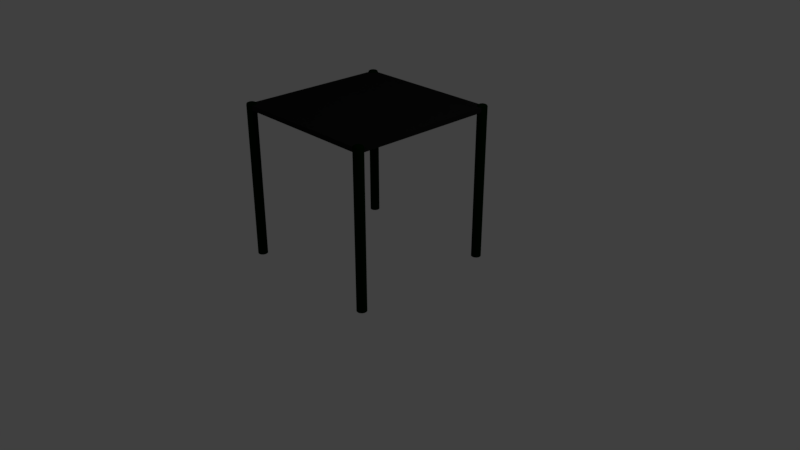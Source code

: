 # Source: playgroundSetPiece3.blend  (saved by Blender 2.79.0; exported with 4.5.12 LTS)
import bpy
from mathutils import Matrix  # noqa: F401  (used for matrix-valued properties, if any)

bpy.ops.wm.read_factory_settings(use_empty=True)
scene = bpy.context.scene
scene.name = 'Scene'

# ---- collections
col_collection_1 = bpy.data.collections.new('Collection 1'); scene.collection.children.link(col_collection_1)

# ---- materials (node trees are filled in below, after node groups)
mat_rubber = bpy.data.materials.new('rubber')
mat_rubber.alpha_threshold = 0.0
mat_rubber.use_transparent_shadow = False
mat_rubber.diffuse_color = (0.01103, 0.01103, 0.01103, 1.0)
mat_rubber.roughness = 0.5
mat_rubber.specular_intensity = 0.0
mat_rubber.line_color = (0.0, 0.0, 0.0, 1.0)
mat_metal = bpy.data.materials.new('metal')
mat_metal.alpha_threshold = 0.0
mat_metal.use_transparent_shadow = False
mat_metal.diffuse_color = (0.0, 0.01103, 0.0002026, 1.0)
mat_metal.roughness = 0.5
mat_plastic = bpy.data.materials.new('plastic')
mat_plastic.alpha_threshold = 0.0
mat_plastic.use_transparent_shadow = False
mat_plastic.diffuse_color = (0.0, 0.07641, 2.71e-05, 1.0)
mat_plastic.roughness = 0.5

# ---- material node trees

# ---- world
world_world = bpy.data.worlds.new('World'); scene.world = world_world
world_world.color = (0.05088, 0.05088, 0.05088)
world_world.use_sun_shadow = False
world_world.sun_shadow_jitter_overblur = 0.0
world_world.cycles.sampling_method = 'MANUAL'

# ---- cameras
cam_camera = bpy.data.cameras.new('Camera')
cam_camera.clip_end = 100.0
cam_camera.lens = 35.0
cam_camera.sensor_width = 32.0
cam_camera.sensor_height = 18.0
cam_camera.ortho_scale = 7.314
cam_camera.dof.focus_distance = 0.0
cam_camera.dof.aperture_fstop = 128.0

# ---- lights
light_lamp = bpy.data.lights.new('Lamp', 'POINT')
light_lamp.transmission_factor = 0.0
light_lamp.cutoff_distance = 30.0
light_lamp.energy = 100.0
light_lamp.shadow_buffer_clip_start = 1.001
light_lamp.shadow_soft_size = 0.1
light_lamp.shadow_maximum_resolution = 0.006
light_lamp.use_absolute_resolution = True

# ---- meshes
me_cube = bpy.data.meshes.new('Cube')
me_cube.from_pydata([(0.9675, -0.905, 0.0), (0.9675, -0.905, 2.0), (0.9837, -0.9071, 0.0), (0.9837, -0.9071, 2.0), (0.9987, -0.9134, 0.0), (0.9987, -0.9134, 2.0), (1.012, -0.9233, 0.0), (1.012, -0.9233, 2.0), (1.022, -0.9362, 0.0), (1.022, -0.9362, 2.0), (1.028, -0.9513, 0.0), (1.028, -0.9513, 2.0), (1.03, -0.9675, 0.0), (1.03, -0.9675, 2.0), (1.028, -0.9837, 0.0), (1.028, -0.9837, 2.0), (1.022, -0.9987, 0.0), (1.022, -0.9987, 2.0), (1.012, -1.012, 0.0), (1.012, -1.012, 2.0), (0.9987, -1.022, 0.0), (0.9987, -1.022, 2.0), (0.9837, -1.028, 0.0), (0.9837, -1.028, 2.0), (0.9675, -1.03, 0.0), (0.9675, -1.03, 2.0), (0.9513, -1.028, 0.0), (0.9513, -1.028, 2.0), (0.9362, -1.022, 0.0), (0.9362, -1.022, 2.0), (0.9233, -1.012, 0.0), (0.9233, -1.012, 2.0), (0.9134, -0.9987, 0.0), (0.9134, -0.9987, 2.0), (0.9071, -0.9837, 0.0), (0.9071, -0.9837, 2.0), (0.905, -0.9675, 0.0), (0.905, -0.9675, 2.0), (0.9071, -0.9513, 0.0), (0.9071, -0.9513, 2.0), (0.9134, -0.9362, 0.0), (0.9134, -0.9362, 2.0), (0.9233, -0.9233, 0.0), (0.9233, -0.9233, 2.0), (0.9362, -0.9134, 0.0), (0.9362, -0.9134, 2.0), (0.9513, -0.9071, 0.0), (0.9513, -0.9071, 2.0), (0.9675, 1.03, 0.0), (0.9675, 1.03, 2.0), (0.9837, 1.028, 0.0), (0.9837, 1.028, 2.0), (0.9987, 1.022, 0.0), (0.9987, 1.022, 2.0), (1.012, 1.012, 0.0), (1.012, 1.012, 2.0), (1.022, 0.9987, 0.0), (1.022, 0.9987, 2.0), (1.028, 0.9837, 0.0), (1.028, 0.9837, 2.0), (1.03, 0.9675, 0.0), (1.03, 0.9675, 2.0), (1.028, 0.9513, 0.0), (1.028, 0.9513, 2.0), (1.022, 0.9362, 0.0), (1.022, 0.9362, 2.0), (1.012, 0.9233, 0.0), (1.012, 0.9233, 2.0), (0.9987, 0.9134, 0.0), (0.9987, 0.9134, 2.0), (0.9837, 0.9071, 0.0), (0.9837, 0.9071, 2.0), (0.9675, 0.905, 0.0), (0.9675, 0.905, 2.0), (0.9513, 0.9071, 0.0), (0.9513, 0.9071, 2.0), (0.9362, 0.9134, 0.0), (0.9362, 0.9134, 2.0), (0.9233, 0.9233, 0.0), (0.9233, 0.9233, 2.0), (0.9134, 0.9362, 0.0), (0.9134, 0.9362, 2.0), (0.9071, 0.9513, 0.0), (0.9071, 0.9513, 2.0), (0.905, 0.9675, 0.0), (0.905, 0.9675, 2.0), (0.9071, 0.9837, 0.0), (0.9071, 0.9837, 2.0), (0.9134, 0.9987, 0.0), (0.9134, 0.9987, 2.0), (0.9233, 1.012, 0.0), (0.9233, 1.012, 2.0), (0.9362, 1.022, 0.0), (0.9362, 1.022, 2.0), (0.9513, 1.028, 0.0), (0.9513, 1.028, 2.0), (-0.9675, -0.905, 0.0), (-0.9675, -0.905, 2.0), (-0.9513, -0.9071, 0.0), (-0.9513, -0.9071, 2.0), (-0.9362, -0.9134, 0.0), (-0.9362, -0.9134, 2.0), (-0.9233, -0.9233, 0.0), (-0.9233, -0.9233, 2.0), (-0.9134, -0.9362, 0.0), (-0.9134, -0.9362, 2.0), (-0.9071, -0.9513, 0.0), (-0.9071, -0.9513, 2.0), (-0.905, -0.9675, 0.0), (-0.905, -0.9675, 2.0), (-0.9071, -0.9837, 0.0), (-0.9071, -0.9837, 2.0), (-0.9134, -0.9987, 0.0), (-0.9134, -0.9987, 2.0), (-0.9233, -1.012, 0.0), (-0.9233, -1.012, 2.0), (-0.9362, -1.022, 0.0), (-0.9362, -1.022, 2.0), (-0.9513, -1.028, 0.0), (-0.9513, -1.028, 2.0), (-0.9675, -1.03, 0.0), (-0.9675, -1.03, 2.0), (-0.9837, -1.028, 0.0), (-0.9837, -1.028, 2.0), (-0.9987, -1.022, 0.0), (-0.9987, -1.022, 2.0), (-1.012, -1.012, 0.0), (-1.012, -1.012, 2.0), (-1.022, -0.9987, 0.0), (-1.022, -0.9987, 2.0), (-1.028, -0.9837, 0.0), (-1.028, -0.9837, 2.0), (-1.03, -0.9675, 0.0), (-1.03, -0.9675, 2.0), (-1.028, -0.9513, 0.0), (-1.028, -0.9513, 2.0), (-1.022, -0.9362, 0.0), (-1.022, -0.9362, 2.0), (-1.012, -0.9233, 0.0), (-1.012, -0.9233, 2.0), (-0.9987, -0.9134, 0.0), (-0.9987, -0.9134, 2.0), (-0.9837, -0.9071, 0.0), (-0.9837, -0.9071, 2.0), (-0.9675, 1.03, 0.0), (-0.9675, 1.03, 2.0), (-0.9513, 1.028, 0.0), (-0.9513, 1.028, 2.0), (-0.9362, 1.022, 0.0), (-0.9362, 1.022, 2.0), (-0.9233, 1.012, 0.0), (-0.9233, 1.012, 2.0), (-0.9134, 0.9987, 0.0), (-0.9134, 0.9987, 2.0), (-0.9071, 0.9837, 0.0), (-0.9071, 0.9837, 2.0), (-0.905, 0.9675, 0.0), (-0.905, 0.9675, 2.0), (-0.9071, 0.9513, 0.0), (-0.9071, 0.9513, 2.0), (-0.9134, 0.9362, 0.0), (-0.9134, 0.9362, 2.0), (-0.9233, 0.9233, 0.0), (-0.9233, 0.9233, 2.0), (-0.9362, 0.9134, 0.0), (-0.9362, 0.9134, 2.0), (-0.9513, 0.9071, 0.0), (-0.9513, 0.9071, 2.0), (-0.9675, 0.905, 0.0), (-0.9675, 0.905, 2.0), (-0.9837, 0.9071, 0.0), (-0.9837, 0.9071, 2.0), (-0.9987, 0.9134, 0.0), (-0.9987, 0.9134, 2.0), (-1.012, 0.9233, 0.0), (-1.012, 0.9233, 2.0), (-1.022, 0.9362, 0.0), (-1.022, 0.9362, 2.0), (-1.028, 0.9513, 0.0), (-1.028, 0.9513, 2.0), (-1.03, 0.9675, 0.0), (-1.03, 0.9675, 2.0), (-1.028, 0.9837, 0.0), (-1.028, 0.9837, 2.0), (-1.022, 0.9987, 0.0), (-1.022, 0.9987, 2.0), (-1.012, 1.012, 0.0), (-1.012, 1.012, 2.0), (-0.9987, 1.022, 0.0), (-0.9987, 1.022, 2.0), (-0.9837, 1.028, 0.0), (-0.9837, 1.028, 2.0), (1.0, 1.0, 2.0), (1.0, -1.0, 2.0), (-1.0, -1.0, 2.0), (-1.0, 1.0, 2.0), (0.975, 0.975, 1.938), (0.975, -0.975, 1.938), (-0.975, -0.975, 1.938), (-0.975, 0.975, 1.938), (1.0, 1.0, 1.938), (-1.0, 1.0, 1.938), (-1.0, -1.0, 1.938), (1.0, -1.0, 1.938), (0.975, 0.975, 1.987), (-0.975, 0.975, 1.987), (-0.975, -0.975, 1.987), (0.975, -0.975, 1.987), (0.9675, -0.9097, 2.013), (0.9825, -0.9117, 2.013), (0.9964, -0.9174, 2.013), (1.008, -0.9266, 2.013), (1.018, -0.9386, 2.013), (1.023, -0.9525, 2.013), (1.025, -0.9675, 2.013), (1.023, -0.9825, 2.013), (1.018, -0.9964, 2.013), (1.008, -1.008, 2.013), (0.9964, -1.018, 2.013), (0.9825, -1.023, 2.013), (0.9675, -1.025, 2.013), (0.9525, -1.023, 2.013), (0.9386, -1.018, 2.013), (0.9266, -1.008, 2.013), (0.9174, -0.9964, 2.013), (0.9117, -0.9825, 2.013), (0.9097, -0.9675, 2.013), (0.9117, -0.9525, 2.013), (0.9174, -0.9386, 2.013), (0.9266, -0.9266, 2.013), (0.9386, -0.9174, 2.013), (0.9525, -0.9117, 2.013), (0.9675, 1.025, 2.013), (0.9825, 1.023, 2.013), (0.9964, 1.018, 2.013), (1.008, 1.008, 2.013), (1.018, 0.9964, 2.013), (1.023, 0.9825, 2.013), (1.025, 0.9675, 2.013), (1.023, 0.9525, 2.013), (1.018, 0.9386, 2.013), (1.008, 0.9266, 2.013), (0.9964, 0.9174, 2.013), (0.9825, 0.9117, 2.013), (0.9675, 0.9097, 2.013), (0.9525, 0.9117, 2.013), (0.9386, 0.9174, 2.013), (0.9266, 0.9266, 2.013), (0.9174, 0.9386, 2.013), (0.9117, 0.9525, 2.013), (0.9097, 0.9675, 2.013), (0.9117, 0.9825, 2.013), (0.9174, 0.9964, 2.013), (0.9266, 1.008, 2.013), (0.9386, 1.018, 2.013), (0.9525, 1.023, 2.013), (-0.9675, -0.9097, 2.013), (-0.9525, -0.9117, 2.013), (-0.9386, -0.9174, 2.013), (-0.9266, -0.9266, 2.013), (-0.9174, -0.9386, 2.013), (-0.9117, -0.9525, 2.013), (-0.9097, -0.9675, 2.013), (-0.9117, -0.9825, 2.013), (-0.9174, -0.9964, 2.013), (-0.9266, -1.008, 2.013), (-0.9386, -1.018, 2.013), (-0.9525, -1.023, 2.013), (-0.9675, -1.025, 2.013), (-0.9825, -1.023, 2.013), (-0.9964, -1.018, 2.013), (-1.008, -1.008, 2.013), (-1.018, -0.9964, 2.013), (-1.023, -0.9825, 2.013), (-1.025, -0.9675, 2.013), (-1.023, -0.9525, 2.013), (-1.018, -0.9386, 2.013), (-1.008, -0.9266, 2.013), (-0.9964, -0.9174, 2.013), (-0.9825, -0.9117, 2.013), (-0.9675, 1.025, 2.013), (-0.9525, 1.023, 2.013), (-0.9386, 1.018, 2.013), (-0.9266, 1.008, 2.013), (-0.9174, 0.9964, 2.013), (-0.9117, 0.9825, 2.013), (-0.9097, 0.9675, 2.013), (-0.9117, 0.9525, 2.013), (-0.9174, 0.9386, 2.013), (-0.9266, 0.9266, 2.013), (-0.9386, 0.9174, 2.013), (-0.9525, 0.9117, 2.013), (-0.9675, 0.9097, 2.013), (-0.9825, 0.9117, 2.013), (-0.9964, 0.9174, 2.013), (-1.008, 0.9266, 2.013), (-1.018, 0.9386, 2.013), (-1.023, 0.9525, 2.013), (-1.025, 0.9675, 2.013), (-1.023, 0.9825, 2.013), (-1.018, 0.9964, 2.013), (-1.008, 1.008, 2.013), (-0.9964, 1.018, 2.013), (-0.9825, 1.023, 2.013), (0.9675, -0.9241, 2.021), (0.9787, -0.9256, 2.021), (0.9892, -0.9299, 2.021), (0.9982, -0.9368, 2.021), (1.005, -0.9458, 2.021), (1.009, -0.9563, 2.021), (1.011, -0.9675, 2.021), (1.009, -0.9787, 2.021), (1.005, -0.9892, 2.021), (0.9982, -0.9982, 2.021), (0.9892, -1.005, 2.021), (0.9787, -1.009, 2.021), (0.9675, -1.011, 2.021), (0.9563, -1.009, 2.021), (0.9458, -1.005, 2.021), (0.9368, -0.9982, 2.021), (0.9299, -0.9892, 2.021), (0.9256, -0.9787, 2.021), (0.9241, -0.9675, 2.021), (0.9256, -0.9563, 2.021), (0.9299, -0.9458, 2.021), (0.9368, -0.9368, 2.021), (0.9458, -0.9299, 2.021), (0.9563, -0.9256, 2.021), (0.9675, 1.011, 2.021), (0.9787, 1.009, 2.021), (0.9892, 1.005, 2.021), (0.9982, 0.9982, 2.021), (1.005, 0.9892, 2.021), (1.009, 0.9787, 2.021), (1.011, 0.9675, 2.021), (1.009, 0.9563, 2.021), (1.005, 0.9458, 2.021), (0.9982, 0.9368, 2.021), (0.9892, 0.9299, 2.021), (0.9787, 0.9256, 2.021), (0.9675, 0.9241, 2.021), (0.9563, 0.9256, 2.021), (0.9458, 0.9299, 2.021), (0.9368, 0.9368, 2.021), (0.9299, 0.9458, 2.021), (0.9256, 0.9563, 2.021), (0.9241, 0.9675, 2.021), (0.9256, 0.9787, 2.021), (0.9299, 0.9892, 2.021), (0.9368, 0.9982, 2.021), (0.9458, 1.005, 2.021), (0.9563, 1.009, 2.021), (-0.9675, -0.9241, 2.021), (-0.9563, -0.9256, 2.021), (-0.9458, -0.9299, 2.021), (-0.9368, -0.9368, 2.021), (-0.9299, -0.9458, 2.021), (-0.9256, -0.9563, 2.021), (-0.9241, -0.9675, 2.021), (-0.9256, -0.9787, 2.021), (-0.9299, -0.9892, 2.021), (-0.9368, -0.9982, 2.021), (-0.9458, -1.005, 2.021), (-0.9563, -1.009, 2.021), (-0.9675, -1.011, 2.021), (-0.9787, -1.009, 2.021), (-0.9892, -1.005, 2.021), (-0.9982, -0.9982, 2.021), (-1.005, -0.9892, 2.021), (-1.009, -0.9787, 2.021), (-1.011, -0.9675, 2.021), (-1.009, -0.9563, 2.021), (-1.005, -0.9458, 2.021), (-0.9982, -0.9368, 2.021), (-0.9892, -0.9299, 2.021), (-0.9787, -0.9256, 2.021), (-0.9675, 1.011, 2.021), (-0.9563, 1.009, 2.021), (-0.9458, 1.005, 2.021), (-0.9368, 0.9982, 2.021), (-0.9299, 0.9892, 2.021), (-0.9256, 0.9787, 2.021), (-0.9241, 0.9675, 2.021), (-0.9256, 0.9563, 2.021), (-0.9299, 0.9458, 2.021), (-0.9368, 0.9368, 2.021), (-0.9458, 0.9299, 2.021), (-0.9563, 0.9256, 2.021), (-0.9675, 0.9241, 2.021), (-0.9787, 0.9256, 2.021), (-0.9892, 0.9299, 2.021), (-0.9982, 0.9368, 2.021), (-1.005, 0.9458, 2.021), (-1.009, 0.9563, 2.021), (-1.011, 0.9675, 2.021), (-1.009, 0.9787, 2.021), (-1.005, 0.9892, 2.021), (-0.9982, 0.9982, 2.021), (-0.9892, 1.005, 2.021), (-0.9787, 1.009, 2.021), (0.9675, -0.9458, 2.026), (0.9731, -0.9466, 2.026), (0.9783, -0.9487, 2.026), (0.9828, -0.9522, 2.026), (0.9863, -0.9567, 2.026), (0.9884, -0.9619, 2.026), (0.9892, -0.9675, 2.026), (0.9884, -0.9731, 2.026), (0.9863, -0.9783, 2.026), (0.9828, -0.9828, 2.026), (0.9783, -0.9863, 2.026), (0.9731, -0.9884, 2.026), (0.9675, -0.9892, 2.026), (0.9619, -0.9884, 2.026), (0.9567, -0.9863, 2.026), (0.9522, -0.9828, 2.026), (0.9487, -0.9783, 2.026), (0.9466, -0.9731, 2.026), (0.9458, -0.9675, 2.026), (0.9466, -0.9619, 2.026), (0.9487, -0.9567, 2.026), (0.9522, -0.9522, 2.026), (0.9567, -0.9487, 2.026), (0.9619, -0.9466, 2.026), (0.9675, 0.9892, 2.026), (0.9731, 0.9884, 2.026), (0.9783, 0.9863, 2.026), (0.9828, 0.9828, 2.026), (0.9863, 0.9783, 2.026), (0.9884, 0.9731, 2.026), (0.9892, 0.9675, 2.026), (0.9884, 0.9619, 2.026), (0.9863, 0.9567, 2.026), (0.9828, 0.9522, 2.026), (0.9783, 0.9487, 2.026), (0.9731, 0.9466, 2.026), (0.9675, 0.9458, 2.026), (0.9619, 0.9466, 2.026), (0.9567, 0.9487, 2.026), (0.9522, 0.9522, 2.026), (0.9487, 0.9567, 2.026), (0.9466, 0.9619, 2.026), (0.9458, 0.9675, 2.026), (0.9466, 0.9731, 2.026), (0.9487, 0.9783, 2.026), (0.9522, 0.9828, 2.026), (0.9567, 0.9863, 2.026), (0.9619, 0.9884, 2.026), (-0.9675, -0.9458, 2.026), (-0.9619, -0.9466, 2.026), (-0.9567, -0.9487, 2.026), (-0.9522, -0.9522, 2.026), (-0.9487, -0.9567, 2.026), (-0.9466, -0.9619, 2.026), (-0.9458, -0.9675, 2.026), (-0.9466, -0.9731, 2.026), (-0.9487, -0.9783, 2.026), (-0.9522, -0.9828, 2.026), (-0.9567, -0.9863, 2.026), (-0.9619, -0.9884, 2.026), (-0.9675, -0.9892, 2.026), (-0.9731, -0.9884, 2.026), (-0.9783, -0.9863, 2.026), (-0.9828, -0.9828, 2.026), (-0.9863, -0.9783, 2.026), (-0.9884, -0.9731, 2.026), (-0.9892, -0.9675, 2.026), (-0.9884, -0.9619, 2.026), (-0.9863, -0.9567, 2.026), (-0.9828, -0.9522, 2.026), (-0.9783, -0.9487, 2.026), (-0.9731, -0.9466, 2.026), (-0.9675, 0.9892, 2.026), (-0.9619, 0.9884, 2.026), (-0.9567, 0.9863, 2.026), (-0.9522, 0.9828, 2.026), (-0.9487, 0.9783, 2.026), (-0.9466, 0.9731, 2.026), (-0.9458, 0.9675, 2.026), (-0.9466, 0.9619, 2.026), (-0.9487, 0.9567, 2.026), (-0.9522, 0.9522, 2.026), (-0.9567, 0.9487, 2.026), (-0.9619, 0.9466, 2.026), (-0.9675, 0.9458, 2.026), (-0.9731, 0.9466, 2.026), (-0.9783, 0.9487, 2.026), (-0.9828, 0.9522, 2.026), (-0.9863, 0.9567, 2.026), (-0.9884, 0.9619, 2.026), (-0.9892, 0.9675, 2.026), (-0.9884, 0.9731, 2.026), (-0.9863, 0.9783, 2.026), (-0.9828, 0.9828, 2.026), (-0.9783, 0.9863, 2.026), (-0.9731, 0.9884, 2.026)], [], [(0, 1, 3, 2), (2, 3, 5, 4), (4, 5, 7, 6), (6, 7, 9, 8), (8, 9, 11, 10), (10, 11, 13, 12), (12, 13, 15, 14), (14, 15, 17, 16), (16, 17, 19, 18), (18, 19, 21, 20), (20, 21, 23, 22), (22, 23, 25, 24), (24, 25, 27, 26), (26, 27, 29, 28), (28, 29, 31, 30), (30, 31, 33, 32), (32, 33, 35, 34), (34, 35, 37, 36), (36, 37, 39, 38), (38, 39, 41, 40), (40, 41, 43, 42), (42, 43, 45, 44), (44, 45, 47, 46), (46, 47, 1, 0), (48, 49, 51, 50), (50, 51, 53, 52), (52, 53, 55, 54), (54, 55, 57, 56), (56, 57, 59, 58), (58, 59, 61, 60), (60, 61, 63, 62), (62, 63, 65, 64), (64, 65, 67, 66), (66, 67, 69, 68), (68, 69, 71, 70), (70, 71, 73, 72), (72, 73, 75, 74), (74, 75, 77, 76), (76, 77, 79, 78), (78, 79, 81, 80), (80, 81, 83, 82), (82, 83, 85, 84), (84, 85, 87, 86), (86, 87, 89, 88), (88, 89, 91, 90), (90, 91, 93, 92), (92, 93, 95, 94), (94, 95, 49, 48), (96, 97, 99, 98), (98, 99, 101, 100), (100, 101, 103, 102), (102, 103, 105, 104), (104, 105, 107, 106), (106, 107, 109, 108), (108, 109, 111, 110), (110, 111, 113, 112), (112, 113, 115, 114), (114, 115, 117, 116), (116, 117, 119, 118), (118, 119, 121, 120), (120, 121, 123, 122), (122, 123, 125, 124), (124, 125, 127, 126), (126, 127, 129, 128), (128, 129, 131, 130), (130, 131, 133, 132), (132, 133, 135, 134), (134, 135, 137, 136), (136, 137, 139, 138), (138, 139, 141, 140), (140, 141, 143, 142), (142, 143, 97, 96), (144, 145, 147, 146), (146, 147, 149, 148), (148, 149, 151, 150), (150, 151, 153, 152), (152, 153, 155, 154), (154, 155, 157, 156), (156, 157, 159, 158), (158, 159, 161, 160), (160, 161, 163, 162), (162, 163, 165, 164), (164, 165, 167, 166), (166, 167, 169, 168), (168, 169, 171, 170), (170, 171, 173, 172), (172, 173, 175, 174), (174, 175, 177, 176), (176, 177, 179, 178), (178, 179, 181, 180), (180, 181, 183, 182), (182, 183, 185, 184), (184, 185, 187, 186), (186, 187, 189, 188), (188, 189, 191, 190), (190, 191, 145, 144), (192, 195, 194, 193), (200, 192, 193, 203), (203, 193, 194, 202), (202, 194, 195, 201), (192, 200, 201, 195), (197, 198, 206, 207), (196, 199, 201, 200), (199, 198, 202, 201), (198, 197, 203, 202), (197, 196, 200, 203), (205, 204, 207, 206), (199, 196, 204, 205), (196, 197, 207, 204), (198, 199, 205, 206), (87, 85, 250, 251), (17, 15, 215, 216), (139, 137, 276, 277), (69, 67, 241, 242), (257, 256, 352, 353), (283, 282, 378, 379), (230, 229, 325, 326), (232, 255, 351, 328), (157, 155, 285, 286), (35, 33, 224, 225), (105, 103, 259, 260), (175, 173, 294, 295), (53, 51, 233, 234), (123, 121, 268, 269), (145, 191, 303, 280), (71, 69, 242, 243), (141, 139, 277, 278), (19, 17, 216, 217), (89, 87, 251, 252), (159, 157, 286, 287), (37, 35, 225, 226), (107, 105, 260, 261), (177, 175, 295, 296), (3, 1, 208, 209), (55, 53, 234, 235), (125, 123, 269, 270), (73, 71, 243, 244), (143, 141, 278, 279), (21, 19, 217, 218), (91, 89, 252, 253), (161, 159, 287, 288), (39, 37, 226, 227), (109, 107, 261, 262), (179, 177, 296, 297), (57, 55, 235, 236), (127, 125, 270, 271), (5, 3, 209, 210), (75, 73, 244, 245), (97, 143, 279, 256), (23, 21, 218, 219), (93, 91, 253, 254), (163, 161, 288, 289), (41, 39, 227, 228), (111, 109, 262, 263), (181, 179, 297, 298), (147, 145, 280, 281), (59, 57, 236, 237), (129, 127, 271, 272), (7, 5, 210, 211), (77, 75, 245, 246), (25, 23, 219, 220), (95, 93, 254, 255), (165, 163, 289, 290), (43, 41, 228, 229), (113, 111, 263, 264), (183, 181, 298, 299), (61, 59, 237, 238), (131, 129, 272, 273), (9, 7, 211, 212), (79, 77, 246, 247), (149, 147, 281, 282), (27, 25, 220, 221), (49, 95, 255, 232), (167, 165, 290, 291), (45, 43, 229, 230), (115, 113, 264, 265), (185, 183, 299, 300), (63, 61, 238, 239), (133, 131, 273, 274), (11, 9, 212, 213), (99, 97, 256, 257), (81, 79, 247, 248), (151, 149, 282, 283), (29, 27, 221, 222), (169, 167, 291, 292), (47, 45, 230, 231), (117, 115, 265, 266), (187, 185, 300, 301), (65, 63, 239, 240), (135, 133, 274, 275), (13, 11, 213, 214), (83, 81, 248, 249), (153, 151, 283, 284), (31, 29, 222, 223), (101, 99, 257, 258), (171, 169, 292, 293), (1, 47, 231, 208), (119, 117, 266, 267), (189, 187, 301, 302), (67, 65, 240, 241), (137, 135, 275, 276), (15, 13, 214, 215), (85, 83, 249, 250), (155, 153, 284, 285), (51, 49, 232, 233), (33, 31, 223, 224), (103, 101, 258, 259), (173, 171, 293, 294), (121, 119, 267, 268), (191, 189, 302, 303), (318, 317, 413, 414), (344, 343, 439, 440), (370, 369, 465, 466), (396, 395, 491, 492), (231, 230, 326, 327), (284, 283, 379, 380), (258, 257, 353, 354), (208, 231, 327, 304), (285, 284, 380, 381), (259, 258, 354, 355), (233, 232, 328, 329), (286, 285, 381, 382), (260, 259, 355, 356), (234, 233, 329, 330), (287, 286, 382, 383), (261, 260, 356, 357), (235, 234, 330, 331), (209, 208, 304, 305), (288, 287, 383, 384), (262, 261, 357, 358), (236, 235, 331, 332), (210, 209, 305, 306), (289, 288, 384, 385), (263, 262, 358, 359), (237, 236, 332, 333), (211, 210, 306, 307), (290, 289, 385, 386), (264, 263, 359, 360), (238, 237, 333, 334), (212, 211, 307, 308), (291, 290, 386, 387), (265, 264, 360, 361), (239, 238, 334, 335), (213, 212, 308, 309), (292, 291, 387, 388), (266, 265, 361, 362), (240, 239, 335, 336), (214, 213, 309, 310), (293, 292, 388, 389), (267, 266, 362, 363), (241, 240, 336, 337), (215, 214, 310, 311), (294, 293, 389, 390), (268, 267, 363, 364), (242, 241, 337, 338), (216, 215, 311, 312), (295, 294, 390, 391), (269, 268, 364, 365), (243, 242, 338, 339), (217, 216, 312, 313), (296, 295, 391, 392), (270, 269, 365, 366), (244, 243, 339, 340), (218, 217, 313, 314), (297, 296, 392, 393), (271, 270, 366, 367), (245, 244, 340, 341), (219, 218, 314, 315), (298, 297, 393, 394), (272, 271, 367, 368), (246, 245, 341, 342), (220, 219, 315, 316), (299, 298, 394, 395), (273, 272, 368, 369), (247, 246, 342, 343), (221, 220, 316, 317), (300, 299, 395, 396), (274, 273, 369, 370), (248, 247, 343, 344), (222, 221, 317, 318), (301, 300, 396, 397), (275, 274, 370, 371), (249, 248, 344, 345), (223, 222, 318, 319), (302, 301, 397, 398), (276, 275, 371, 372), (250, 249, 345, 346), (224, 223, 319, 320), (303, 302, 398, 399), (277, 276, 372, 373), (251, 250, 346, 347), (225, 224, 320, 321), (280, 303, 399, 376), (278, 277, 373, 374), (252, 251, 347, 348), (226, 225, 321, 322), (279, 278, 374, 375), (253, 252, 348, 349), (227, 226, 322, 323), (256, 279, 375, 352), (254, 253, 349, 350), (228, 227, 323, 324), (281, 280, 376, 377), (255, 254, 350, 351), (229, 228, 324, 325), (282, 281, 377, 378), (401, 400, 423, 422, 421, 420, 419, 418, 417, 416, 415, 414, 413, 412, 411, 410, 409, 408, 407, 406, 405, 404, 403, 402), (425, 424, 447, 446, 445, 444, 443, 442, 441, 440, 439, 438, 437, 436, 435, 434, 433, 432, 431, 430, 429, 428, 427, 426), (449, 448, 471, 470, 469, 468, 467, 466, 465, 464, 463, 462, 461, 460, 459, 458, 457, 456, 455, 454, 453, 452, 451, 450), (473, 472, 495, 494, 493, 492, 491, 490, 489, 488, 487, 486, 485, 484, 483, 482, 481, 480, 479, 478, 477, 476, 475, 474), (397, 396, 492, 493), (371, 370, 466, 467), (345, 344, 440, 441), (319, 318, 414, 415), (398, 397, 493, 494), (372, 371, 467, 468), (346, 345, 441, 442), (320, 319, 415, 416), (399, 398, 494, 495), (373, 372, 468, 469), (347, 346, 442, 443), (321, 320, 416, 417), (376, 399, 495, 472), (374, 373, 469, 470), (348, 347, 443, 444), (322, 321, 417, 418), (375, 374, 470, 471), (349, 348, 444, 445), (323, 322, 418, 419), (352, 375, 471, 448), (350, 349, 445, 446), (324, 323, 419, 420), (377, 376, 472, 473), (351, 350, 446, 447), (325, 324, 420, 421), (378, 377, 473, 474), (328, 351, 447, 424), (326, 325, 421, 422), (379, 378, 474, 475), (353, 352, 448, 449), (327, 326, 422, 423), (380, 379, 475, 476), (354, 353, 449, 450), (304, 327, 423, 400), (381, 380, 476, 477), (355, 354, 450, 451), (329, 328, 424, 425), (382, 381, 477, 478), (356, 355, 451, 452), (330, 329, 425, 426), (383, 382, 478, 479), (357, 356, 452, 453), (331, 330, 426, 427), (305, 304, 400, 401), (384, 383, 479, 480), (358, 357, 453, 454), (332, 331, 427, 428), (306, 305, 401, 402), (385, 384, 480, 481), (359, 358, 454, 455), (333, 332, 428, 429), (307, 306, 402, 403), (386, 385, 481, 482), (360, 359, 455, 456), (334, 333, 429, 430), (308, 307, 403, 404), (387, 386, 482, 483), (361, 360, 456, 457), (335, 334, 430, 431), (309, 308, 404, 405), (388, 387, 483, 484), (362, 361, 457, 458), (336, 335, 431, 432), (310, 309, 405, 406), (389, 388, 484, 485), (363, 362, 458, 459), (337, 336, 432, 433), (311, 310, 406, 407), (390, 389, 485, 486), (364, 363, 459, 460), (338, 337, 433, 434), (312, 311, 407, 408), (391, 390, 486, 487), (365, 364, 460, 461), (339, 338, 434, 435), (313, 312, 408, 409), (392, 391, 487, 488), (366, 365, 461, 462), (340, 339, 435, 436), (314, 313, 409, 410), (393, 392, 488, 489), (367, 366, 462, 463), (341, 340, 436, 437), (315, 314, 410, 411), (394, 393, 489, 490), (368, 367, 463, 464), (342, 341, 437, 438), (316, 315, 411, 412), (395, 394, 490, 491), (369, 368, 464, 465), (343, 342, 438, 439), (317, 316, 412, 413)])
me_cube.polygons.foreach_set('use_smooth', [1, 1, 1, 1, 1, 1, 1, 1, 1, 1, 1, 1, 1, 1, 1, 1, 1, 1, 1, 1, 1, 1, 1, 1, 1, 1, 1, 1, 1, 1, 1, 1, 1, 1, 1, 1, 1, 1, 1, 1, 1, 1, 1, 1, 1, 1, 1, 1, 1, 1, 1, 1, 1, 1, 1, 1, 1, 1, 1, 1, 1, 1, 1, 1, 1, 1, 1, 1, 1, 1, 1, 1, 1, 1, 1, 1, 1, 1, 1, 1, 1, 1, 1, 1, 1, 1, 1, 1, 1, 1, 1, 1, 1, 1, 1, 1, 0, 0, 0, 0, 0, 0, 0, 0, 0, 0, 0, 0, 0, 0, 1, 1, 1, 1, 1, 1, 1, 1, 1, 1, 1, 1, 1, 1, 1, 1, 1, 1, 1, 1, 1, 1, 1, 1, 1, 1, 1, 1, 1, 1, 1, 1, 1, 1, 1, 1, 1, 1, 1, 1, 1, 1, 1, 1, 1, 1, 1, 1, 1, 1, 1, 1, 1, 1, 1, 1, 1, 1, 1, 1, 1, 1, 1, 1, 1, 1, 1, 1, 1, 1, 1, 1, 1, 1, 1, 1, 1, 1, 1, 1, 1, 1, 1, 1, 1, 1, 1, 1, 1, 1, 1, 1, 1, 1, 1, 1, 1, 1, 1, 1, 1, 1, 1, 1, 1, 1, 1, 1, 1, 1, 1, 1, 1, 1, 1, 1, 1, 1, 1, 1, 1, 1, 1, 1, 1, 1, 1, 1, 1, 1, 1, 1, 1, 1, 1, 1, 1, 1, 1, 1, 1, 1, 1, 1, 1, 1, 1, 1, 1, 1, 1, 1, 1, 1, 1, 1, 1, 1, 1, 1, 1, 1, 1, 1, 1, 1, 1, 1, 1, 1, 1, 1, 1, 1, 1, 1, 1, 1, 1, 1, 1, 1, 1, 1, 1, 1, 1, 1, 1, 1, 1, 1, 1, 1, 1, 1, 1, 1, 1, 1, 1, 1, 1, 1, 1, 1, 1, 1, 1, 1, 1, 1, 1, 1, 1, 1, 1, 1, 1, 1, 1, 1, 1, 1, 1, 1, 1, 1, 1, 1, 1, 1, 1, 1, 1, 1, 1, 1, 1, 1, 1, 1, 1, 1, 1, 1, 1, 1, 1, 1, 1, 1, 1, 1, 1, 1, 1, 1, 1, 1, 1, 1, 1, 1, 1, 1, 1, 1, 1, 1, 1, 1, 1, 1, 1, 1, 1, 1, 1, 1, 1, 1, 1, 1, 1, 1, 1, 1, 1, 1, 1, 1])
me_cube.polygons.foreach_set('material_index', [1, 1, 1, 1, 1, 1, 1, 1, 1, 1, 1, 1, 1, 1, 1, 1, 1, 1, 1, 1, 1, 1, 1, 1, 1, 1, 1, 1, 1, 1, 1, 1, 1, 1, 1, 1, 1, 1, 1, 1, 1, 1, 1, 1, 1, 1, 1, 1, 1, 1, 1, 1, 1, 1, 1, 1, 1, 1, 1, 1, 1, 1, 1, 1, 1, 1, 1, 1, 1, 1, 1, 1, 1, 1, 1, 1, 1, 1, 1, 1, 1, 1, 1, 1, 1, 1, 1, 1, 1, 1, 1, 1, 1, 1, 1, 1, 0, 0, 0, 0, 0, 0, 0, 0, 0, 0, 0, 0, 0, 0, 1, 1, 1, 1, 1, 1, 1, 1, 1, 1, 1, 1, 1, 1, 1, 1, 1, 1, 1, 1, 1, 1, 1, 1, 1, 1, 1, 1, 1, 1, 1, 1, 1, 1, 1, 1, 1, 1, 1, 1, 1, 1, 1, 1, 1, 1, 1, 1, 1, 1, 1, 1, 1, 1, 1, 1, 1, 1, 1, 1, 1, 1, 1, 1, 1, 1, 1, 1, 1, 1, 1, 1, 1, 1, 1, 1, 1, 1, 1, 1, 1, 1, 1, 1, 1, 1, 1, 1, 1, 1, 1, 1, 1, 1, 1, 1, 1, 1, 1, 1, 1, 1, 1, 1, 1, 1, 1, 1, 1, 1, 1, 1, 1, 1, 1, 1, 1, 1, 1, 1, 1, 1, 1, 1, 1, 1, 1, 1, 1, 1, 1, 1, 1, 1, 1, 1, 1, 1, 1, 1, 1, 1, 1, 1, 1, 1, 1, 1, 1, 1, 1, 1, 1, 1, 1, 1, 1, 1, 1, 1, 1, 1, 1, 1, 1, 1, 1, 1, 1, 1, 1, 1, 1, 1, 1, 1, 1, 1, 1, 1, 1, 1, 1, 1, 1, 1, 1, 1, 1, 1, 1, 1, 1, 1, 1, 1, 1, 1, 1, 1, 1, 1, 1, 1, 1, 1, 1, 1, 1, 1, 1, 1, 1, 1, 1, 1, 1, 1, 1, 1, 1, 1, 1, 1, 1, 1, 1, 1, 1, 1, 1, 1, 1, 1, 1, 1, 1, 1, 1, 1, 1, 1, 1, 1, 1, 1, 1, 1, 1, 1, 1, 1, 1, 1, 1, 1, 1, 1, 1, 1, 1, 1, 1, 1, 1, 1, 1, 1, 1, 1, 1, 1, 1, 1, 1, 1, 1, 1, 1, 1, 1, 1, 1, 1, 1, 1, 1, 1, 1, 1, 1, 1])
_uv = me_cube.uv_layers.new(name='UVMap')
_uv.uv.foreach_set('vector', [0.4989, -2.631, 4.499, -2.631, 4.499, -2.615, 0.4989, -2.615, 0.4989, -2.615, 4.499, -2.615, 4.499, -2.599, 0.4989, -2.599, 0.4989, -2.687, 4.499, -2.687, 4.499, -2.671, 0.4989, -2.671, 0.4989, -2.671, 4.499, -2.671, 4.499, -2.658, 0.499, -2.658, -3.501, -3.192, 0.4993, -3.192, 0.4995, -3.178, -3.5, -3.178, -3.5, -3.178, 0.4995, -3.178, 0.4995, -3.162, -3.5, -3.162, -3.5, -3.162, 0.4995, -3.162, 0.4995, -3.146, -3.5, -3.146, -3.5, -3.146, 0.4995, -3.146, 0.4994, -3.13, -3.5, -3.13, -3.5, -3.13, 0.4994, -3.13, 0.4993, -3.116, -3.501, -3.116, 0.4989, -2.687, -3.5, -2.687, -3.5, -2.7, 0.4986, -2.7, 0.4986, -2.7, -3.5, -2.7, -3.501, -2.715, 0.4984, -2.715, 0.4984, -2.715, -3.501, -2.715, -3.501, -2.731, 0.4983, -2.731, 0.4983, -2.731, -3.501, -2.731, -3.501, -2.747, 0.4984, -2.747, 0.4984, -2.747, -3.501, -2.747, -3.5, -2.762, 0.4986, -2.762, 0.4986, -2.762, -3.5, -2.762, -3.5, -2.775, 0.4989, -2.775, -3.501, -2.599, 0.4993, -2.599, 0.4995, -2.587, -3.5, -2.587, -3.5, -2.587, 0.4995, -2.587, 0.4997, -2.573, -3.5, -2.573, -3.5, -2.573, 0.4997, -2.573, 0.4997, -2.557, -3.5, -2.557, -3.5, -2.557, 0.4997, -2.557, 0.4997, -2.541, -3.5, -2.541, -3.5, -2.541, 0.4997, -2.541, 0.4997, -2.525, -3.5, -2.525, -3.5, -2.525, 0.4997, -2.525, 0.4995, -2.511, -3.5, -2.511, -3.5, -2.511, 0.4995, -2.511, 0.4993, -2.499, -3.501, -2.499, 0.4992, -2.657, 4.499, -2.657, 4.499, -2.645, 0.499, -2.645, 0.499, -2.645, 4.499, -2.645, 4.499, -2.631, 0.4989, -2.631, -3.501, -2.925, 0.4996, -2.925, 0.4996, -2.909, -3.501, -2.909, -3.501, -2.909, 0.4996, -2.909, 0.4996, -2.893, -3.501, -2.893, -3.501, -2.893, 0.4996, -2.893, 0.4997, -2.877, -3.501, -2.877, -3.501, -2.877, 0.4997, -2.877, 0.4998, -2.864, -3.5, -2.864, -3.501, -3.116, 0.4993, -3.116, 0.4995, -3.102, -3.5, -3.102, -3.5, -3.102, 0.4995, -3.102, 0.4995, -3.086, -3.5, -3.086, -3.5, -3.086, 0.4995, -3.086, 0.4995, -3.069, -3.5, -3.069, -3.5, -3.069, 0.4995, -3.069, 0.4994, -3.054, -3.5, -3.054, -3.5, -3.054, 0.4994, -3.054, 0.4993, -3.04, -3.501, -3.04, 0.4989, -2.762, 4.498, -2.762, 4.498, -2.75, 0.4991, -2.75, 0.4986, -3.268, -3.5, -3.268, -3.501, -3.283, 0.4984, -3.283, 0.4984, -3.283, -3.501, -3.283, -3.501, -3.299, 0.4983, -3.299, 0.4983, -3.299, -3.501, -3.299, -3.501, -3.315, 0.4984, -3.315, 0.4984, -3.315, -3.501, -3.315, -3.5, -3.331, 0.4986, -3.331, 0.4986, -3.331, -3.5, -3.331, -3.5, -3.343, 0.4989, -3.343, -1.297, 2.291, 2.703, 2.291, 2.703, 2.303, -1.297, 2.303, -1.297, 2.303, 2.703, 2.303, 2.703, 2.317, -1.296, 2.317, -1.296, 2.317, 2.703, 2.317, 2.704, 2.333, -1.296, 2.333, -1.296, 2.333, 2.704, 2.333, 2.704, 2.349, -1.296, 2.349, -1.296, 2.349, 2.704, 2.349, 2.703, 2.365, -1.296, 2.365, -1.296, 2.365, 2.703, 2.365, 2.703, 2.379, -1.297, 2.379, -1.297, 2.379, 2.703, 2.379, 2.703, 2.39, -1.297, 2.39, -3.5, -2.952, 0.4999, -2.952, 0.4997, -2.94, -3.5, -2.94, -3.5, -2.94, 0.4997, -2.94, 0.4996, -2.925, -3.501, -2.925, -3.501, -3.013, 0.4996, -3.013, 0.4996, -2.997, -3.501, -2.997, -3.501, -2.997, 0.4996, -2.997, 0.4996, -2.981, -3.501, -2.981, -3.501, -2.981, 0.4996, -2.981, 0.4997, -2.965, -3.501, -2.965, -3.501, -2.965, 0.4997, -2.965, 0.4998, -2.952, -3.5, -2.952, -3.501, -3.481, 0.4993, -3.481, 0.4994, -3.467, -3.5, -3.467, -3.5, -3.467, 0.4994, -3.467, 0.4995, -3.451, -3.5, -3.451, -3.5, -3.451, 0.4995, -3.451, 0.4995, -3.435, -3.5, -3.435, -3.5, -3.435, 0.4995, -3.435, 0.4994, -3.419, -3.5, -3.419, -3.5, -3.495, 0.4995, -3.495, 0.4993, -3.481, -3.501, -3.481, 0.4989, -2.599, -3.5, -2.599, -3.5, -2.612, 0.4986, -2.612, 0.4986, -2.612, -3.5, -2.612, -3.501, -2.627, 0.4984, -2.627, 0.4984, -2.627, -3.501, -2.627, -3.501, -2.643, 0.4983, -2.643, 0.4983, -2.643, -3.501, -2.643, -3.501, -2.659, 0.4984, -2.659, 0.4984, -2.659, -3.501, -2.659, -3.5, -2.674, 0.4986, -2.674, 0.4986, -2.674, -3.5, -2.674, -3.5, -2.687, 0.4989, -2.687, -3.501, -2.499, 0.4993, -2.499, 0.4995, -2.488, -3.5, -2.488, -3.5, -2.488, 0.4995, -2.488, 0.4997, -2.474, -3.5, -2.474, -3.5, -2.474, 0.4997, -2.474, 0.4997, -2.458, -3.5, -2.458, -3.5, -2.458, 0.4997, -2.458, 0.4997, -2.441, -3.5, -2.441, -3.5, -2.441, 0.4997, -2.441, 0.4997, -2.426, -3.5, -2.426, -3.5, -2.426, 0.4997, -2.426, 0.4995, -2.412, -3.5, -2.412, -3.5, -2.412, 0.4995, -2.412, 0.4993, -2.4, -3.501, -2.4, -3.5, -3.04, 0.4999, -3.04, 0.4997, -3.028, -3.5, -3.028, -3.5, -3.028, 0.4997, -3.028, 0.4996, -3.013, -3.501, -3.013, -3.501, -2.837, 0.4996, -2.837, 0.4996, -2.821, -3.501, -2.821, -3.501, -2.821, 0.4996, -2.821, 0.4996, -2.805, -3.501, -2.805, -3.501, -2.805, 0.4996, -2.805, 0.4997, -2.789, -3.501, -2.789, -3.501, -2.789, 0.4997, -2.789, 0.4998, -2.775, -3.5, -2.775, -3.501, -3.268, 0.4993, -3.268, 0.4995, -3.254, -3.5, -3.254, -3.5, -3.254, 0.4995, -3.254, 0.4995, -3.238, -3.5, -3.238, -3.5, -3.238, 0.4995, -3.238, 0.4995, -3.222, -3.5, -3.222, -3.5, -3.222, 0.4995, -3.222, 0.4995, -3.206, -3.5, -3.206, -3.5, -3.206, 0.4995, -3.206, 0.4993, -3.192, -3.501, -3.192, -3.501, -3.419, 0.4983, -3.419, 0.4986, -3.406, -3.5, -3.406, -3.5, -3.406, 0.4986, -3.406, 0.4988, -3.391, -3.5, -3.391, -3.5, -3.391, 0.4988, -3.391, 0.4989, -3.375, -3.5, -3.375, -3.5, -3.375, 0.4989, -3.375, 0.4988, -3.359, -3.5, -3.359, -3.5, -3.359, 0.4988, -3.359, 0.4986, -3.343, -3.5, -3.343, 0.4991, -2.775, 4.498, -2.775, 4.498, -2.762, 0.4989, -2.762, -1.297, 2.39, 2.703, 2.39, 2.703, 2.402, -1.297, 2.402, -1.297, 2.402, 2.703, 2.402, 2.703, 2.416, -1.296, 2.416, -1.296, 2.416, 2.703, 2.416, 2.704, 2.432, -1.296, 2.432, -1.296, 2.432, 2.704, 2.432, 2.704, 2.448, -1.296, 2.448, -1.296, 2.448, 2.704, 2.448, 2.703, 2.464, -1.296, 2.464, -1.296, 2.464, 2.703, 2.464, 2.703, 2.478, -1.297, 2.478, -1.297, 2.478, 2.703, 2.478, 2.703, 2.49, -1.297, 2.49, -3.5, -2.864, 0.4999, -2.864, 0.4997, -2.851, -3.5, -2.851, -3.5, -2.851, 0.4997, -2.851, 0.4996, -2.837, -3.501, -2.837, 0.7035, 2.495, 2.704, 2.495, 2.704, 4.495, 0.7035, 4.495, 0.8729, 0.7111, 0.873, 0.6486, 2.859, 0.6486, 2.859, 0.7111, 2.873, 0.7111, 2.873, 0.7736, 0.8729, 0.7736, 0.8729, 0.7111, 0.8729, 0.6486, 0.873, 0.5861, 2.859, 0.5861, 2.859, 0.6486, 0.8732, 0.5861, 0.8729, 0.5236, 2.755, 0.5236, 2.756, 0.5861, 0.8729, 0.3236, 2.708, 0.3236, 2.708, 0.3736, 0.8731, 0.3736, 0.6785, 4.47, 0.6784, 2.52, 0.7034, 2.495, 0.7035, 4.495, 0.6784, 2.52, -1.272, 2.52, -1.297, 2.495, 0.7034, 2.495, -1.272, 2.52, -1.272, 4.47, -1.297, 4.495, -1.297, 2.495, -1.272, 4.47, 0.6785, 4.47, 0.7035, 4.495, -1.297, 4.495, 0.6534, -1.829, 0.6535, 0.1216, -1.297, 0.1216, -1.297, -1.829, 0.8729, 0.4736, 2.823, 0.4736, 2.823, 0.5236, 0.8729, 0.5236, 0.873, 0.3736, 2.809, 0.3736, 2.809, 0.4236, 0.8729, 0.4236, 0.873, 0.4236, 2.809, 0.4236, 2.809, 0.4736, 0.8729, 0.4736, 2.704, 2.349, 2.704, 2.333, 2.704, 2.333, 2.704, 2.349, 0.4994, -3.13, 0.4995, -3.146, 0.4995, -3.146, 0.4994, -3.13, 0.4995, -2.412, 0.4997, -2.426, 0.4997, -2.426, 0.4995, -2.412, 4.498, -2.75, 4.498, -2.762, 4.498, -2.762, 4.498, -2.75, 0.4996, -2.997, 0.4996, -3.013, 0.4996, -3.013, 0.4996, -2.997, 0.4997, -2.789, 0.4996, -2.805, 0.4996, -2.805, 0.4997, -2.789, 0.4993, -2.499, 0.4995, -2.511, 0.4995, -2.511, 0.4993, -2.499, 0.4996, -2.925, 0.4997, -2.94, 0.4997, -2.94, 0.4996, -2.925, 0.4995, -3.238, 0.4995, -3.254, 0.4995, -3.254, 0.4995, -3.238, 0.4997, -2.573, 0.4995, -2.587, 0.4995, -2.587, 0.4997, -2.573, 0.4998, -2.952, 0.4997, -2.965, 0.4997, -2.965, 0.4998, -2.952, 4.498, -2.762, 4.498, -2.775, 4.498, -2.775, 4.498, -2.762, 0.4996, -2.893, 0.4996, -2.909, 0.4996, -2.909, 0.4996, -2.893, -3.501, -2.659, -3.501, -2.643, -3.501, -2.643, -3.501, -2.659, 0.4996, -2.837, 0.4997, -2.851, 0.4997, -2.851, 0.4996, -2.837, -3.501, -3.283, -3.5, -3.268, -3.5, -3.268, -3.501, -3.283, 0.4993, -2.4, 0.4995, -2.412, 0.4995, -2.412, 0.4993, -2.4, 0.4993, -3.116, 0.4994, -3.13, 0.4994, -3.13, 0.4993, -3.116, 2.703, 2.365, 2.704, 2.349, 2.704, 2.349, 2.703, 2.365, 0.4995, -3.222, 0.4995, -3.238, 0.4995, -3.238, 0.4995, -3.222, 0.4997, -2.557, 0.4997, -2.573, 0.4997, -2.573, 0.4997, -2.557, 0.4994, -3.467, 0.4993, -3.481, 0.4993, -3.481, 0.4994, -3.467, 2.703, 2.402, 2.703, 2.39, 2.703, 2.39, 2.703, 2.402, 4.499, -2.615, 4.499, -2.631, 4.499, -2.631, 4.499, -2.615, 0.4997, -2.877, 0.4996, -2.893, 0.4996, -2.893, 0.4997, -2.877, -3.5, -2.674, -3.501, -2.659, -3.501, -2.659, -3.5, -2.674, -3.501, -3.299, -3.501, -3.283, -3.501, -3.283, -3.501, -3.299, 0.4997, -3.028, 0.4999, -3.04, 0.4999, -3.04, 0.4997, -3.028, -3.5, -2.7, -3.5, -2.687, -3.5, -2.687, -3.5, -2.7, 2.703, 2.379, 2.703, 2.365, 2.703, 2.365, 2.703, 2.379, 0.4995, -3.206, 0.4995, -3.222, 0.4995, -3.222, 0.4995, -3.206, 0.4997, -2.541, 0.4997, -2.557, 0.4997, -2.557, 0.4997, -2.541, 0.4995, -3.451, 0.4994, -3.467, 0.4994, -3.467, 0.4995, -3.451, 2.703, 2.416, 2.703, 2.402, 2.703, 2.402, 2.703, 2.416, 0.4998, -2.864, 0.4997, -2.877, 0.4997, -2.877, 0.4998, -2.864, -3.5, -2.687, -3.5, -2.674, -3.5, -2.674, -3.5, -2.687, 4.499, -2.599, 4.499, -2.615, 4.499, -2.615, 4.499, -2.599, -3.501, -3.315, -3.501, -3.299, -3.501, -3.299, -3.501, -3.315, 0.4996, -3.013, 0.4997, -3.028, 0.4997, -3.028, 0.4996, -3.013, -3.501, -2.715, -3.5, -2.7, -3.5, -2.7, -3.501, -2.715, 2.703, 2.39, 2.703, 2.379, 2.703, 2.379, 2.703, 2.39, 0.4993, -3.192, 0.4995, -3.206, 0.4995, -3.206, 0.4993, -3.192, 0.4997, -2.525, 0.4997, -2.541, 0.4997, -2.541, 0.4997, -2.525, 0.4995, -3.435, 0.4995, -3.451, 0.4995, -3.451, 0.4995, -3.435, 2.704, 2.432, 2.703, 2.416, 2.703, 2.416, 2.704, 2.432, 0.4996, -2.821, 0.4996, -2.837, 0.4996, -2.837, 0.4996, -2.821, 0.4995, -3.102, 0.4993, -3.116, 0.4993, -3.116, 0.4995, -3.102, 0.4995, -2.488, 0.4993, -2.499, 0.4993, -2.499, 0.4995, -2.488, 4.499, -2.671, 4.499, -2.687, 4.499, -2.687, 4.499, -2.671, -3.5, -3.331, -3.501, -3.315, -3.501, -3.315, -3.5, -3.331, -3.501, -2.731, -3.501, -2.715, -3.501, -2.715, -3.501, -2.731, 0.4997, -2.94, 0.4999, -2.952, 0.4999, -2.952, 0.4997, -2.94, 0.4986, -3.406, 0.4983, -3.419, 0.4983, -3.419, 0.4986, -3.406, 0.4995, -2.511, 0.4997, -2.525, 0.4997, -2.525, 0.4995, -2.511, 0.4994, -3.419, 0.4995, -3.435, 0.4995, -3.435, 0.4994, -3.419, 2.704, 2.448, 2.704, 2.432, 2.704, 2.432, 2.704, 2.448, 0.4995, -3.086, 0.4995, -3.102, 0.4995, -3.102, 0.4995, -3.086, 0.4997, -2.474, 0.4995, -2.488, 0.4995, -2.488, 0.4997, -2.474, 4.499, -2.658, 4.499, -2.671, 4.499, -2.671, 4.499, -2.658, -3.5, -3.343, -3.5, -3.331, -3.5, -3.331, -3.5, -3.343, 0.4996, -2.805, 0.4996, -2.821, 0.4996, -2.821, 0.4996, -2.805, -3.501, -2.747, -3.501, -2.731, -3.501, -2.731, -3.501, -2.747, 0.4996, -2.925, 0.4997, -2.94, 0.4997, -2.94, 0.4996, -2.925, 0.4988, -3.391, 0.4986, -3.406, 0.4986, -3.406, 0.4988, -3.391, 0.4993, -2.499, 0.4995, -2.511, 0.4995, -2.511, 0.4993, -2.499, 0.4993, -3.481, 0.4995, -3.495, 0.4995, -3.495, 0.4993, -3.481, 2.703, 2.464, 2.704, 2.448, 2.704, 2.448, 2.703, 2.464, 0.4995, -3.069, 0.4995, -3.086, 0.4995, -3.086, 0.4995, -3.069, 0.4997, -2.458, 0.4997, -2.474, 0.4997, -2.474, 0.4997, -2.458, 0.4995, -3.178, 0.4993, -3.192, 0.4993, -3.192, 0.4995, -3.178, 0.4996, -2.997, 0.4996, -3.013, 0.4996, -3.013, 0.4996, -2.997, 2.703, 2.303, 2.703, 2.291, 2.703, 2.291, 2.703, 2.303, 0.4997, -2.789, 0.4996, -2.805, 0.4996, -2.805, 0.4997, -2.789, -3.5, -2.762, -3.501, -2.747, -3.501, -2.747, -3.5, -2.762, 0.4989, -3.375, 0.4988, -3.391, 0.4988, -3.391, 0.4989, -3.375, 4.499, -2.645, 4.499, -2.657, 4.499, -2.657, 4.499, -2.645, -3.5, -2.612, -3.5, -2.599, -3.5, -2.599, -3.5, -2.612, 2.703, 2.478, 2.703, 2.464, 2.703, 2.464, 2.703, 2.478, 0.4994, -3.054, 0.4995, -3.069, 0.4995, -3.069, 0.4994, -3.054, 0.4997, -2.441, 0.4997, -2.458, 0.4997, -2.458, 0.4997, -2.441, 0.4995, -3.162, 0.4995, -3.178, 0.4995, -3.178, 0.4995, -3.162, 2.703, 2.317, 2.703, 2.303, 2.703, 2.303, 2.703, 2.317, 0.4998, -2.775, 0.4997, -2.789, 0.4997, -2.789, 0.4998, -2.775, -3.5, -2.775, -3.5, -2.762, -3.5, -2.762, -3.5, -2.775, 0.4996, -2.981, 0.4996, -2.997, 0.4996, -2.997, 0.4996, -2.981, 0.4988, -3.359, 0.4989, -3.375, 0.4989, -3.375, 0.4988, -3.359, 4.499, -2.631, 4.499, -2.645, 4.499, -2.645, 4.499, -2.631, -3.501, -2.627, -3.5, -2.612, -3.5, -2.612, -3.501, -2.627, 2.703, 2.49, 2.703, 2.478, 2.703, 2.478, 2.703, 2.49, 0.4993, -3.04, 0.4994, -3.054, 0.4994, -3.054, 0.4993, -3.04, 0.4997, -2.426, 0.4997, -2.441, 0.4997, -2.441, 0.4997, -2.426, 0.4995, -3.146, 0.4995, -3.162, 0.4995, -3.162, 0.4995, -3.146, 2.704, 2.333, 2.703, 2.317, 2.703, 2.317, 2.704, 2.333, 0.4995, -3.254, 0.4993, -3.268, 0.4993, -3.268, 0.4995, -3.254, 0.4996, -2.909, 0.4996, -2.925, 0.4996, -2.925, 0.4996, -2.909, 0.4995, -2.587, 0.4993, -2.599, 0.4993, -2.599, 0.4995, -2.587, 0.4997, -2.965, 0.4996, -2.981, 0.4996, -2.981, 0.4997, -2.965, 0.4986, -3.343, 0.4988, -3.359, 0.4988, -3.359, 0.4986, -3.343, -3.501, -2.643, -3.501, -2.627, -3.501, -2.627, -3.501, -2.643, 0.4997, -2.851, 0.4999, -2.864, 0.4999, -2.864, 0.4997, -2.851, -3.5, -2.762, -3.501, -2.747, -3.501, -2.747, -3.5, -2.762, 2.703, 2.303, 2.703, 2.291, 2.703, 2.291, 2.703, 2.303, 0.4997, -2.458, 0.4997, -2.474, 0.4997, -2.474, 0.4997, -2.458, 2.703, 2.464, 2.704, 2.448, 2.704, 2.448, 2.703, 2.464, 4.499, -2.645, 4.499, -2.657, 4.499, -2.657, 4.499, -2.645, 0.4998, -2.775, 0.4997, -2.789, 0.4997, -2.789, 0.4998, -2.775, 0.4996, -2.981, 0.4996, -2.997, 0.4996, -2.997, 0.4996, -2.981, 4.499, -2.631, 4.499, -2.645, 4.499, -2.645, 4.499, -2.631, 0.4995, -3.254, 0.4993, -3.268, 0.4993, -3.268, 0.4995, -3.254, 0.4997, -2.965, 0.4996, -2.981, 0.4996, -2.981, 0.4997, -2.965, 0.4996, -2.909, 0.4996, -2.925, 0.4996, -2.925, 0.4996, -2.909, 0.4995, -3.238, 0.4995, -3.254, 0.4995, -3.254, 0.4995, -3.238, 0.4998, -2.952, 0.4997, -2.965, 0.4997, -2.965, 0.4998, -2.952, 0.4996, -2.893, 0.4996, -2.909, 0.4996, -2.909, 0.4996, -2.893, 0.4995, -3.222, 0.4995, -3.238, 0.4995, -3.238, 0.4995, -3.222, 0.4994, -3.467, 0.4993, -3.481, 0.4993, -3.481, 0.4994, -3.467, 0.4997, -2.877, 0.4996, -2.893, 0.4996, -2.893, 0.4997, -2.877, 4.499, -2.615, 4.499, -2.631, 4.499, -2.631, 4.499, -2.615, 0.4995, -3.206, 0.4995, -3.222, 0.4995, -3.222, 0.4995, -3.206, 0.4995, -3.451, 0.4994, -3.467, 0.4994, -3.467, 0.4995, -3.451, 0.4998, -2.864, 0.4997, -2.877, 0.4997, -2.877, 0.4998, -2.864, 4.499, -2.599, 4.499, -2.615, 4.499, -2.615, 4.499, -2.599, 0.4993, -3.192, 0.4995, -3.206, 0.4995, -3.206, 0.4993, -3.192, 0.4995, -3.435, 0.4995, -3.451, 0.4995, -3.451, 0.4995, -3.435, 0.4995, -3.102, 0.4993, -3.116, 0.4993, -3.116, 0.4995, -3.102, 4.499, -2.671, 4.499, -2.687, 4.499, -2.687, 4.499, -2.671, 0.4986, -3.406, 0.4983, -3.419, 0.4983, -3.419, 0.4986, -3.406, 0.4994, -3.419, 0.4995, -3.435, 0.4995, -3.435, 0.4994, -3.419, 0.4995, -3.086, 0.4995, -3.102, 0.4995, -3.102, 0.4995, -3.086, 4.499, -2.658, 4.499, -2.671, 4.499, -2.671, 4.499, -2.658, 0.4988, -3.391, 0.4986, -3.406, 0.4986, -3.406, 0.4988, -3.391, 0.4993, -3.481, 0.4995, -3.495, 0.4995, -3.495, 0.4993, -3.481, 0.4995, -3.069, 0.4995, -3.086, 0.4995, -3.086, 0.4995, -3.069, 0.4995, -3.178, 0.4993, -3.192, 0.4993, -3.192, 0.4995, -3.178, 0.4989, -3.375, 0.4988, -3.391, 0.4988, -3.391, 0.4989, -3.375, -3.5, -2.612, -3.5, -2.599, -3.5, -2.599, -3.5, -2.612, 0.4994, -3.054, 0.4995, -3.069, 0.4995, -3.069, 0.4994, -3.054, 0.4995, -3.162, 0.4995, -3.178, 0.4995, -3.178, 0.4995, -3.162, 0.4988, -3.359, 0.4989, -3.375, 0.4989, -3.375, 0.4988, -3.359, -3.501, -2.627, -3.5, -2.612, -3.5, -2.612, -3.501, -2.627, 0.4993, -3.04, 0.4994, -3.054, 0.4994, -3.054, 0.4993, -3.04, 0.4995, -3.146, 0.4995, -3.162, 0.4995, -3.162, 0.4995, -3.146, 0.4986, -3.343, 0.4988, -3.359, 0.4988, -3.359, 0.4986, -3.343, -3.501, -2.643, -3.501, -2.627, -3.501, -2.627, -3.501, -2.643, 4.498, -2.75, 4.498, -2.762, 4.498, -2.762, 4.498, -2.75, 0.4994, -3.13, 0.4995, -3.146, 0.4995, -3.146, 0.4994, -3.13, 4.498, -2.762, 4.498, -2.775, 4.498, -2.775, 4.498, -2.762, -3.501, -2.659, -3.501, -2.643, -3.501, -2.643, -3.501, -2.659, -3.501, -3.283, -3.5, -3.268, -3.5, -3.268, -3.501, -3.283, 0.4993, -3.116, 0.4994, -3.13, 0.4994, -3.13, 0.4993, -3.116, 2.703, 2.402, 2.703, 2.39, 2.703, 2.39, 2.703, 2.402, -3.5, -2.674, -3.501, -2.659, -3.501, -2.659, -3.5, -2.674, -3.501, -3.299, -3.501, -3.283, -3.501, -3.283, -3.501, -3.299, -3.5, -2.7, -3.5, -2.687, -3.5, -2.687, -3.5, -2.7, 2.703, 2.416, 2.703, 2.402, 2.703, 2.402, 2.703, 2.416, -3.5, -2.687, -3.5, -2.674, -3.5, -2.674, -3.5, -2.687, -3.501, -3.315, -3.501, -3.299, -3.501, -3.299, -3.501, -3.315, -3.501, -2.715, -3.5, -2.7, -3.5, -2.7, -3.501, -2.715, 2.704, 2.432, 2.703, 2.416, 2.703, 2.416, 2.704, 2.432, 0.4995, -2.488, 0.4993, -2.499, 0.4993, -2.499, 0.4995, -2.488, -3.5, -3.331, -3.501, -3.315, -3.501, -3.315, -3.5, -3.331, -3.501, -2.731, -3.501, -2.715, -3.501, -2.715, -3.501, -2.731, 2.704, 2.448, 2.704, 2.432, 2.704, 2.432, 2.704, 2.448, 0.4997, -2.474, 0.4995, -2.488, 0.4995, -2.488, 0.4997, -2.474, -3.5, -3.343, -3.5, -3.331, -3.5, -3.331, -3.5, -3.343, -3.501, -2.747, -3.501, -2.731, -3.501, -2.731, -3.501, -2.747, 2.703, 2.464, 2.704, 2.448, 2.704, 2.448, 2.703, 2.464, 0.4997, -2.458, 0.4997, -2.474, 0.4997, -2.474, 0.4997, -2.458, 2.703, 2.303, 2.703, 2.291, 2.703, 2.291, 2.703, 2.303, -3.5, -2.762, -3.501, -2.747, -3.501, -2.747, -3.5, -2.762, 2.703, 2.478, 2.703, 2.464, 2.703, 2.464, 2.703, 2.478, 0.4997, -2.441, 0.4997, -2.458, 0.4997, -2.458, 0.4997, -2.441, 2.703, 2.317, 2.703, 2.303, 2.703, 2.303, 2.703, 2.317, -3.5, -2.775, -3.5, -2.762, -3.5, -2.762, -3.5, -2.775, 2.703, 2.49, 2.703, 2.478, 2.703, 2.478, 2.703, 2.49, 0.4997, -2.426, 0.4997, -2.441, 0.4997, -2.441, 0.4997, -2.426, 2.704, 2.333, 2.703, 2.317, 2.703, 2.317, 2.704, 2.333, 0.4995, -2.587, 0.4993, -2.599, 0.4993, -2.599, 0.4995, -2.587, 0.4997, -2.851, 0.4999, -2.864, 0.4999, -2.864, 0.4997, -2.851, 0.4995, -2.412, 0.4997, -2.426, 0.4997, -2.426, 0.4995, -2.412, 2.704, 2.349, 2.704, 2.333, 2.704, 2.333, 2.704, 2.349, 0.4997, -2.573, 0.4995, -2.587, 0.4995, -2.587, 0.4997, -2.573, 0.4996, -2.837, 0.4997, -2.851, 0.4997, -2.851, 0.4996, -2.837, 0.4993, -2.4, 0.4995, -2.412, 0.4995, -2.412, 0.4993, -2.4, 2.703, 2.365, 2.704, 2.349, 2.704, 2.349, 2.703, 2.365, 0.4997, -2.557, 0.4997, -2.573, 0.4997, -2.573, 0.4997, -2.557, 0.4997, -3.028, 0.4999, -3.04, 0.4999, -3.04, 0.4997, -3.028, 2.703, 2.379, 2.703, 2.365, 2.703, 2.365, 2.703, 2.379, 0.4997, -2.541, 0.4997, -2.557, 0.4997, -2.557, 0.4997, -2.541, 0.4996, -3.013, 0.4997, -3.028, 0.4997, -3.028, 0.4996, -3.013, 2.703, 2.39, 2.703, 2.379, 2.703, 2.379, 2.703, 2.39, 0.4997, -2.525, 0.4997, -2.541, 0.4997, -2.541, 0.4997, -2.525, 0.4996, -2.821, 0.4996, -2.837, 0.4996, -2.837, 0.4996, -2.821, 0.4997, -2.94, 0.4999, -2.952, 0.4999, -2.952, 0.4997, -2.94, 0.4995, -2.511, 0.4997, -2.525, 0.4997, -2.525, 0.4995, -2.511, 0.4996, -2.805, 0.4996, -2.821, 0.4996, -2.821, 0.4996, -2.805, 4.499, -2.615, 4.499, -2.631, 4.499, -2.645, 0.4993, -2.499, 0.4995, -2.511, 0.4997, -2.525, 0.4997, -2.541, 0.4997, -2.557, 0.4997, -2.573, 0.4995, -2.587, -3.5, -2.775, -3.5, -2.762, -3.501, -2.747, -3.501, -2.731, -3.501, -2.715, -3.5, -2.7, 0.4993, -3.116, 0.4994, -3.13, 0.4995, -3.146, 0.4995, -3.162, 0.4995, -3.178, 4.499, -2.658, 4.499, -2.671, 4.499, -2.599, 0.4996, -2.909, 0.4996, -2.925, 0.4997, -2.94, 2.703, 2.39, 2.703, 2.379, 2.703, 2.365, 2.704, 2.349, 2.704, 2.333, 2.703, 2.317, 2.703, 2.303, -3.5, -3.343, -3.5, -3.331, -3.501, -3.315, -3.501, -3.299, -3.501, -3.283, 4.498, -2.75, 0.4993, -3.04, 0.4994, -3.054, 0.4995, -3.069, 0.4995, -3.086, 0.4995, -3.102, 0.4998, -2.864, 0.4997, -2.877, 0.4996, -2.893, 0.4996, -2.997, 0.4996, -3.013, 0.4997, -3.028, 0.4993, -2.4, 0.4995, -2.412, 0.4997, -2.426, 0.4997, -2.441, 0.4997, -2.458, 0.4997, -2.474, 0.4995, -2.488, -3.5, -2.687, -3.5, -2.674, -3.501, -2.659, -3.501, -2.643, -3.501, -2.627, -3.5, -2.612, 0.4993, -3.481, 0.4994, -3.419, 0.4995, -3.435, 0.4995, -3.451, 0.4994, -3.467, 0.4998, -2.952, 0.4997, -2.965, 0.4996, -2.981, 0.4996, -2.821, 0.4996, -2.837, 0.4997, -2.851, 2.703, 2.49, 2.703, 2.478, 2.703, 2.464, 2.704, 2.448, 2.704, 2.432, 2.703, 2.416, 2.703, 2.402, 4.498, -2.762, 0.4986, -3.343, 0.4988, -3.359, 0.4989, -3.375, 0.4988, -3.391, 0.4986, -3.406, 0.4993, -3.192, 0.4995, -3.206, 0.4995, -3.222, 0.4995, -3.238, 0.4995, -3.254, 0.4998, -2.775, 0.4997, -2.789, 0.4996, -2.805, 2.703, 2.478, 2.703, 2.464, 2.703, 2.464, 2.703, 2.478, 0.4997, -2.441, 0.4997, -2.458, 0.4997, -2.458, 0.4997, -2.441, 2.703, 2.317, 2.703, 2.303, 2.703, 2.303, 2.703, 2.317, -3.5, -2.775, -3.5, -2.762, -3.5, -2.762, -3.5, -2.775, 2.703, 2.49, 2.703, 2.478, 2.703, 2.478, 2.703, 2.49, 0.4997, -2.426, 0.4997, -2.441, 0.4997, -2.441, 0.4997, -2.426, 2.704, 2.333, 2.703, 2.317, 2.703, 2.317, 2.704, 2.333, 0.4995, -2.587, 0.4993, -2.599, 0.4993, -2.599, 0.4995, -2.587, 0.4997, -2.851, 0.4999, -2.864, 0.4999, -2.864, 0.4997, -2.851, 0.4995, -2.412, 0.4997, -2.426, 0.4997, -2.426, 0.4995, -2.412, 2.704, 2.349, 2.704, 2.333, 2.704, 2.333, 2.704, 2.349, 0.4997, -2.573, 0.4995, -2.587, 0.4995, -2.587, 0.4997, -2.573, 0.4996, -2.837, 0.4997, -2.851, 0.4997, -2.851, 0.4996, -2.837, 0.4993, -2.4, 0.4995, -2.412, 0.4995, -2.412, 0.4993, -2.4, 2.703, 2.365, 2.704, 2.349, 2.704, 2.349, 2.703, 2.365, 0.4997, -2.557, 0.4997, -2.573, 0.4997, -2.573, 0.4997, -2.557, 0.4997, -3.028, 0.4999, -3.04, 0.4999, -3.04, 0.4997, -3.028, 2.703, 2.379, 2.703, 2.365, 2.703, 2.365, 2.703, 2.379, 0.4997, -2.541, 0.4997, -2.557, 0.4997, -2.557, 0.4997, -2.541, 0.4996, -3.013, 0.4997, -3.028, 0.4997, -3.028, 0.4996, -3.013, 2.703, 2.39, 2.703, 2.379, 2.703, 2.379, 2.703, 2.39, 0.4997, -2.525, 0.4997, -2.541, 0.4997, -2.541, 0.4997, -2.525, 0.4996, -2.821, 0.4996, -2.837, 0.4996, -2.837, 0.4996, -2.821, 0.4997, -2.94, 0.4999, -2.952, 0.4999, -2.952, 0.4997, -2.94, 0.4995, -2.511, 0.4997, -2.525, 0.4997, -2.525, 0.4995, -2.511, 0.4996, -2.805, 0.4996, -2.821, 0.4996, -2.821, 0.4996, -2.805, 0.4996, -2.925, 0.4997, -2.94, 0.4997, -2.94, 0.4996, -2.925, 0.4993, -2.499, 0.4995, -2.511, 0.4995, -2.511, 0.4993, -2.499, 0.4997, -2.789, 0.4996, -2.805, 0.4996, -2.805, 0.4997, -2.789, 0.4996, -2.997, 0.4996, -3.013, 0.4996, -3.013, 0.4996, -2.997, 4.499, -2.645, 4.499, -2.657, 4.499, -2.657, 4.499, -2.645, 0.4998, -2.775, 0.4997, -2.789, 0.4997, -2.789, 0.4998, -2.775, 0.4996, -2.981, 0.4996, -2.997, 0.4996, -2.997, 0.4996, -2.981, 4.499, -2.631, 4.499, -2.645, 4.499, -2.645, 4.499, -2.631, 0.4995, -3.254, 0.4993, -3.268, 0.4993, -3.268, 0.4995, -3.254, 0.4997, -2.965, 0.4996, -2.981, 0.4996, -2.981, 0.4997, -2.965, 0.4996, -2.909, 0.4996, -2.925, 0.4996, -2.925, 0.4996, -2.909, 0.4995, -3.238, 0.4995, -3.254, 0.4995, -3.254, 0.4995, -3.238, 0.4998, -2.952, 0.4997, -2.965, 0.4997, -2.965, 0.4998, -2.952, 0.4996, -2.893, 0.4996, -2.909, 0.4996, -2.909, 0.4996, -2.893, 0.4995, -3.222, 0.4995, -3.238, 0.4995, -3.238, 0.4995, -3.222, 0.4994, -3.467, 0.4993, -3.481, 0.4993, -3.481, 0.4994, -3.467, 0.4997, -2.877, 0.4996, -2.893, 0.4996, -2.893, 0.4997, -2.877, 4.499, -2.615, 4.499, -2.631, 4.499, -2.631, 4.499, -2.615, 0.4995, -3.206, 0.4995, -3.222, 0.4995, -3.222, 0.4995, -3.206, 0.4995, -3.451, 0.4994, -3.467, 0.4994, -3.467, 0.4995, -3.451, 0.4998, -2.864, 0.4997, -2.877, 0.4997, -2.877, 0.4998, -2.864, 4.499, -2.599, 4.499, -2.615, 4.499, -2.615, 4.499, -2.599, 0.4993, -3.192, 0.4995, -3.206, 0.4995, -3.206, 0.4993, -3.192, 0.4995, -3.435, 0.4995, -3.451, 0.4995, -3.451, 0.4995, -3.435, 0.4995, -3.102, 0.4993, -3.116, 0.4993, -3.116, 0.4995, -3.102, 4.499, -2.671, 4.499, -2.687, 4.499, -2.687, 4.499, -2.671, 0.4986, -3.406, 0.4983, -3.419, 0.4983, -3.419, 0.4986, -3.406, 0.4994, -3.419, 0.4995, -3.435, 0.4995, -3.435, 0.4994, -3.419, 0.4995, -3.086, 0.4995, -3.102, 0.4995, -3.102, 0.4995, -3.086, 4.499, -2.658, 4.499, -2.671, 4.499, -2.671, 4.499, -2.658, 0.4988, -3.391, 0.4986, -3.406, 0.4986, -3.406, 0.4988, -3.391, 0.4993, -3.481, 0.4995, -3.495, 0.4995, -3.495, 0.4993, -3.481, 0.4995, -3.069, 0.4995, -3.086, 0.4995, -3.086, 0.4995, -3.069, 0.4995, -3.178, 0.4993, -3.192, 0.4993, -3.192, 0.4995, -3.178, 0.4989, -3.375, 0.4988, -3.391, 0.4988, -3.391, 0.4989, -3.375, -3.5, -2.612, -3.5, -2.599, -3.5, -2.599, -3.5, -2.612, 0.4994, -3.054, 0.4995, -3.069, 0.4995, -3.069, 0.4994, -3.054, 0.4995, -3.162, 0.4995, -3.178, 0.4995, -3.178, 0.4995, -3.162, 0.4988, -3.359, 0.4989, -3.375, 0.4989, -3.375, 0.4988, -3.359, -3.501, -2.627, -3.5, -2.612, -3.5, -2.612, -3.501, -2.627, 0.4993, -3.04, 0.4994, -3.054, 0.4994, -3.054, 0.4993, -3.04, 0.4995, -3.146, 0.4995, -3.162, 0.4995, -3.162, 0.4995, -3.146, 0.4986, -3.343, 0.4988, -3.359, 0.4988, -3.359, 0.4986, -3.343, -3.501, -2.643, -3.501, -2.627, -3.501, -2.627, -3.501, -2.643, 4.498, -2.75, 4.498, -2.762, 4.498, -2.762, 4.498, -2.75, 0.4994, -3.13, 0.4995, -3.146, 0.4995, -3.146, 0.4994, -3.13, 4.498, -2.762, 4.498, -2.775, 4.498, -2.775, 4.498, -2.762, -3.501, -2.659, -3.501, -2.643, -3.501, -2.643, -3.501, -2.659, -3.501, -3.283, -3.5, -3.268, -3.5, -3.268, -3.501, -3.283, 0.4993, -3.116, 0.4994, -3.13, 0.4994, -3.13, 0.4993, -3.116, 2.703, 2.402, 2.703, 2.39, 2.703, 2.39, 2.703, 2.402, -3.5, -2.674, -3.501, -2.659, -3.501, -2.659, -3.5, -2.674, -3.501, -3.299, -3.501, -3.283, -3.501, -3.283, -3.501, -3.299, -3.5, -2.7, -3.5, -2.687, -3.5, -2.687, -3.5, -2.7, 2.703, 2.416, 2.703, 2.402, 2.703, 2.402, 2.703, 2.416, -3.5, -2.687, -3.5, -2.674, -3.5, -2.674, -3.5, -2.687, -3.501, -3.315, -3.501, -3.299, -3.501, -3.299, -3.501, -3.315, -3.501, -2.715, -3.5, -2.7, -3.5, -2.7, -3.501, -2.715, 2.704, 2.432, 2.703, 2.416, 2.703, 2.416, 2.704, 2.432, 0.4995, -2.488, 0.4993, -2.499, 0.4993, -2.499, 0.4995, -2.488, -3.5, -3.331, -3.501, -3.315, -3.501, -3.315, -3.5, -3.331, -3.501, -2.731, -3.501, -2.715, -3.501, -2.715, -3.501, -2.731, 2.704, 2.448, 2.704, 2.432, 2.704, 2.432, 2.704, 2.448, 0.4997, -2.474, 0.4995, -2.488, 0.4995, -2.488, 0.4997, -2.474, -3.5, -3.343, -3.5, -3.331, -3.5, -3.331, -3.5, -3.343, -3.501, -2.747, -3.501, -2.731, -3.501, -2.731, -3.501, -2.747])
me_cube.materials.append(mat_rubber)
me_cube.materials.append(mat_metal)
me_cube.materials.append(mat_plastic)
me_cube.use_remesh_preserve_volume = False
me_cube.use_remesh_preserve_attributes = False
me_cube.use_mirror_vertex_groups = False
me_cube.update()

# ---- objects
ob_cube = bpy.data.objects.new('Cube', me_cube)
ob_lamp = bpy.data.objects.new('Lamp', light_lamp)
ob_camera = bpy.data.objects.new('Camera', cam_camera)

# ---- transforms, parenting, visibility, modifiers, constraints
ob_cube.location = (0.0, 0.0, 0.0)
ob_cube.lock_rotations_4d = False
ob_cube.empty_display_type = 'ARROWS'
ob_cube.lineart.crease_threshold = 0.0
ob_lamp.location = (4.076, 1.005, 5.904)
ob_lamp.rotation_euler = (0.6503, 0.05522, 1.866)
ob_lamp.lock_rotations_4d = False
ob_lamp.empty_display_type = 'ARROWS'
ob_lamp.color = (0.0, 0.0, 0.0, 0.0)
ob_lamp.lineart.crease_threshold = 0.0
ob_camera.location = (7.481, -6.508, 5.344)
ob_camera.rotation_euler = (1.109, 0.0, 0.8149)
ob_camera.lock_rotations_4d = False
ob_camera.empty_display_type = 'ARROWS'
ob_camera.color = (0.0, 0.0, 0.0, 0.0)
ob_camera.display_type = 'WIRE'
ob_camera.lineart.crease_threshold = 0.0

# ---- collection membership
col_collection_1.objects.link(ob_cube)
col_collection_1.objects.link(ob_lamp)
col_collection_1.objects.link(ob_camera)

# ---- scene / render settings (as saved in the file)
scene.camera = ob_camera
scene.frame_start = 1; scene.frame_end = 250; scene.frame_set(1)
scene.render.engine = 'BLENDER_EEVEE_NEXT'
scene.render.resolution_percentage = 50
scene.render.dither_intensity = 0.0
scene.cycles.use_denoising = False
scene.cycles.samples = 128
scene.cycles.sampling_pattern = 'TABULATED_SOBOL'
scene.cycles.use_adaptive_sampling = False
scene.cycles.use_light_tree = False
scene.cycles.blur_glossy = 0.0
scene.cycles.sample_clamp_indirect = 0.0
scene.view_settings.view_transform = 'Standard'
bpy.context.view_layer.update()
